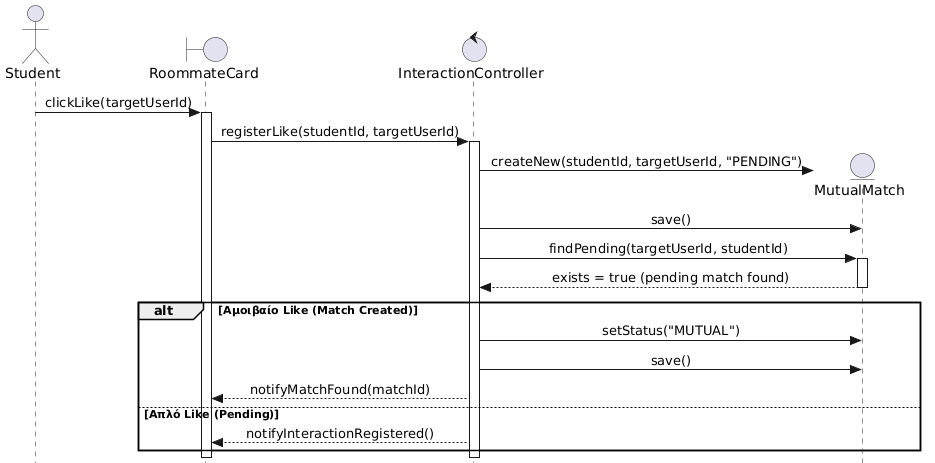

The diagram above was rendered by PlantUML. Its source (embedded in the PNG):
@startuml
skinparam style strictuml
skinparam sequenceMessageAlign center

actor "Student" as Student
boundary "RoommateCard" as UI
control "InteractionController" as Ctrl
entity "MutualMatch" as MatchModel

Student -> UI : clickLike(targetUserId)
activate UI
UI -> Ctrl : registerLike(studentId, targetUserId)
activate Ctrl

create MatchModel
Ctrl -> MatchModel : createNew(studentId, targetUserId, "PENDING")
Ctrl -> MatchModel : save()

Ctrl -> MatchModel : findPending(targetUserId, studentId)
activate MatchModel
MatchModel --> Ctrl : exists = true (pending match found)
deactivate MatchModel

alt Αμοιβαίο Like (Match Created)
    Ctrl -> MatchModel : setStatus("MUTUAL")
    Ctrl -> MatchModel : save()
    
    Ctrl --> UI : notifyMatchFound(matchId)
else Απλό Like (Pending)
    Ctrl --> UI : notifyInteractionRegistered()
end
deactivate Ctrl
deactivate UI
@enduml